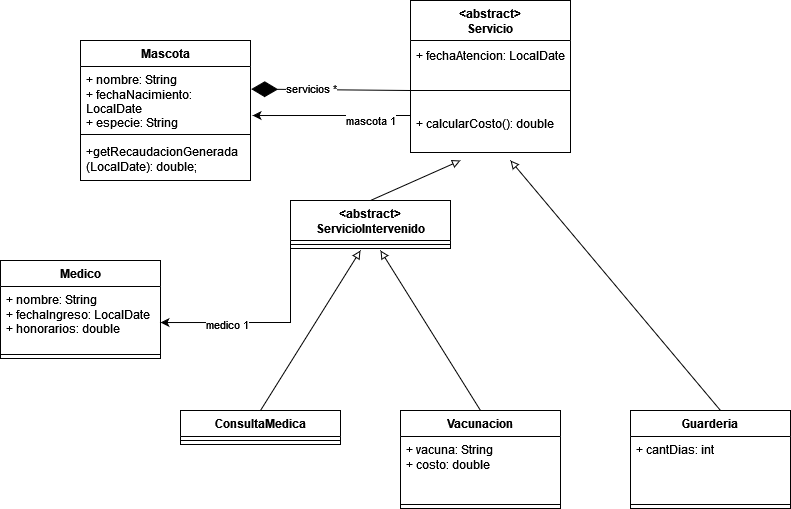

The diagram above was exported from draw.io. Its source (the exported page's mxGraphModel, read from the mxfile embedded in the PNG):
<mxGraphModel dx="1434" dy="773" grid="1" gridSize="10" guides="1" tooltips="1" connect="1" arrows="1" fold="1" page="1" pageScale="1" pageWidth="1400" pageHeight="850" math="0" shadow="0">
  <root>
    <mxCell id="0" />
    <mxCell id="1" parent="0" />
    <mxCell id="fYthQo7zW96hQPWO7dhh-1" value="Medico" style="swimlane;fontStyle=1;align=center;verticalAlign=top;childLayout=stackLayout;horizontal=1;startSize=26;horizontalStack=0;resizeParent=1;resizeParentMax=0;resizeLast=0;collapsible=1;marginBottom=0;whiteSpace=wrap;html=1;" parent="1" vertex="1">
      <mxGeometry x="320" y="370" width="160" height="98" as="geometry" />
    </mxCell>
    <mxCell id="fYthQo7zW96hQPWO7dhh-2" value="&lt;div&gt;+ nombre: String&lt;br&gt;+ fechaIngreso: LocalDate&lt;/div&gt;&lt;div&gt;+ honorarios: double&lt;/div&gt;" style="text;strokeColor=none;fillColor=none;align=left;verticalAlign=top;spacingLeft=4;spacingRight=4;overflow=hidden;rotatable=0;points=[[0,0.5],[1,0.5]];portConstraint=eastwest;whiteSpace=wrap;html=1;" parent="fYthQo7zW96hQPWO7dhh-1" vertex="1">
      <mxGeometry y="26" width="160" height="64" as="geometry" />
    </mxCell>
    <mxCell id="fYthQo7zW96hQPWO7dhh-3" value="" style="line;strokeWidth=1;fillColor=none;align=left;verticalAlign=middle;spacingTop=-1;spacingLeft=3;spacingRight=3;rotatable=0;labelPosition=right;points=[];portConstraint=eastwest;strokeColor=inherit;" parent="fYthQo7zW96hQPWO7dhh-1" vertex="1">
      <mxGeometry y="90" width="160" height="8" as="geometry" />
    </mxCell>
    <mxCell id="fYthQo7zW96hQPWO7dhh-5" value="Mascota" style="swimlane;fontStyle=1;align=center;verticalAlign=top;childLayout=stackLayout;horizontal=1;startSize=26;horizontalStack=0;resizeParent=1;resizeParentMax=0;resizeLast=0;collapsible=1;marginBottom=0;whiteSpace=wrap;html=1;" parent="1" vertex="1">
      <mxGeometry x="400" y="150" width="170" height="140" as="geometry" />
    </mxCell>
    <mxCell id="fYthQo7zW96hQPWO7dhh-6" value="&lt;div&gt;+ nombre: String&lt;br&gt;+ fechaNacimiento: LocalDate&lt;/div&gt;&lt;div&gt;+ especie: String&lt;/div&gt;" style="text;strokeColor=none;fillColor=none;align=left;verticalAlign=top;spacingLeft=4;spacingRight=4;overflow=hidden;rotatable=0;points=[[0,0.5],[1,0.5]];portConstraint=eastwest;whiteSpace=wrap;html=1;" parent="fYthQo7zW96hQPWO7dhh-5" vertex="1">
      <mxGeometry y="26" width="170" height="64" as="geometry" />
    </mxCell>
    <mxCell id="fYthQo7zW96hQPWO7dhh-7" value="" style="line;strokeWidth=1;fillColor=none;align=left;verticalAlign=middle;spacingTop=-1;spacingLeft=3;spacingRight=3;rotatable=0;labelPosition=right;points=[];portConstraint=eastwest;strokeColor=inherit;" parent="fYthQo7zW96hQPWO7dhh-5" vertex="1">
      <mxGeometry y="90" width="170" height="8" as="geometry" />
    </mxCell>
    <mxCell id="fYthQo7zW96hQPWO7dhh-8" value="&lt;div&gt;+getRecaudacionGenerada&lt;/div&gt;&lt;div&gt;(LocalDate): double;&lt;br&gt;&lt;/div&gt;" style="text;strokeColor=none;fillColor=none;align=left;verticalAlign=top;spacingLeft=4;spacingRight=4;overflow=hidden;rotatable=0;points=[[0,0.5],[1,0.5]];portConstraint=eastwest;whiteSpace=wrap;html=1;" parent="fYthQo7zW96hQPWO7dhh-5" vertex="1">
      <mxGeometry y="98" width="170" height="42" as="geometry" />
    </mxCell>
    <mxCell id="fYthQo7zW96hQPWO7dhh-9" value="&amp;lt;abstract&amp;gt;&lt;div&gt;Servicio&lt;/div&gt;" style="swimlane;fontStyle=1;align=center;verticalAlign=top;childLayout=stackLayout;horizontal=1;startSize=40;horizontalStack=0;resizeParent=1;resizeParentMax=0;resizeLast=0;collapsible=1;marginBottom=0;whiteSpace=wrap;html=1;" parent="1" vertex="1">
      <mxGeometry x="730" y="110" width="160" height="152" as="geometry" />
    </mxCell>
    <mxCell id="qxtdGm-kfvefDZI7abFl-3" value="+ fechaAtencion: LocalDate" style="text;html=1;align=center;verticalAlign=middle;resizable=0;points=[];autosize=1;strokeColor=none;fillColor=none;" vertex="1" parent="fYthQo7zW96hQPWO7dhh-9">
      <mxGeometry y="40" width="160" height="30" as="geometry" />
    </mxCell>
    <mxCell id="fYthQo7zW96hQPWO7dhh-11" value="" style="line;strokeWidth=1;fillColor=none;align=left;verticalAlign=middle;spacingTop=-1;spacingLeft=3;spacingRight=3;rotatable=0;labelPosition=right;points=[];portConstraint=eastwest;strokeColor=inherit;" parent="fYthQo7zW96hQPWO7dhh-9" vertex="1">
      <mxGeometry y="70" width="160" height="40" as="geometry" />
    </mxCell>
    <mxCell id="fYthQo7zW96hQPWO7dhh-12" value="&lt;div&gt;+ calcularCosto(): double&lt;br&gt;&lt;/div&gt;" style="text;strokeColor=none;fillColor=none;align=left;verticalAlign=top;spacingLeft=4;spacingRight=4;overflow=hidden;rotatable=0;points=[[0,0.5],[1,0.5]];portConstraint=eastwest;whiteSpace=wrap;html=1;" parent="fYthQo7zW96hQPWO7dhh-9" vertex="1">
      <mxGeometry y="110" width="160" height="42" as="geometry" />
    </mxCell>
    <mxCell id="fYthQo7zW96hQPWO7dhh-17" value="ConsultaMedica" style="swimlane;fontStyle=1;align=center;verticalAlign=top;childLayout=stackLayout;horizontal=1;startSize=26;horizontalStack=0;resizeParent=1;resizeParentMax=0;resizeLast=0;collapsible=1;marginBottom=0;whiteSpace=wrap;html=1;" parent="1" vertex="1">
      <mxGeometry x="500" y="520" width="160" height="34" as="geometry" />
    </mxCell>
    <mxCell id="fYthQo7zW96hQPWO7dhh-19" value="" style="line;strokeWidth=1;fillColor=none;align=left;verticalAlign=middle;spacingTop=-1;spacingLeft=3;spacingRight=3;rotatable=0;labelPosition=right;points=[];portConstraint=eastwest;strokeColor=inherit;" parent="fYthQo7zW96hQPWO7dhh-17" vertex="1">
      <mxGeometry y="26" width="160" height="8" as="geometry" />
    </mxCell>
    <mxCell id="fYthQo7zW96hQPWO7dhh-21" value="Vacunacion" style="swimlane;fontStyle=1;align=center;verticalAlign=top;childLayout=stackLayout;horizontal=1;startSize=26;horizontalStack=0;resizeParent=1;resizeParentMax=0;resizeLast=0;collapsible=1;marginBottom=0;whiteSpace=wrap;html=1;" parent="1" vertex="1">
      <mxGeometry x="720" y="520" width="160" height="98" as="geometry" />
    </mxCell>
    <mxCell id="fYthQo7zW96hQPWO7dhh-22" value="&lt;div&gt;+ vacuna: String&lt;/div&gt;&lt;div&gt;+ costo: double&lt;br&gt;&lt;/div&gt;" style="text;strokeColor=none;fillColor=none;align=left;verticalAlign=top;spacingLeft=4;spacingRight=4;overflow=hidden;rotatable=0;points=[[0,0.5],[1,0.5]];portConstraint=eastwest;whiteSpace=wrap;html=1;" parent="fYthQo7zW96hQPWO7dhh-21" vertex="1">
      <mxGeometry y="26" width="160" height="64" as="geometry" />
    </mxCell>
    <mxCell id="fYthQo7zW96hQPWO7dhh-23" value="" style="line;strokeWidth=1;fillColor=none;align=left;verticalAlign=middle;spacingTop=-1;spacingLeft=3;spacingRight=3;rotatable=0;labelPosition=right;points=[];portConstraint=eastwest;strokeColor=inherit;" parent="fYthQo7zW96hQPWO7dhh-21" vertex="1">
      <mxGeometry y="90" width="160" height="8" as="geometry" />
    </mxCell>
    <mxCell id="fYthQo7zW96hQPWO7dhh-33" style="rounded=0;orthogonalLoop=1;jettySize=auto;html=1;exitX=0.5;exitY=0;exitDx=0;exitDy=0;endArrow=block;endFill=0;" parent="1" source="fYthQo7zW96hQPWO7dhh-25" edge="1">
      <mxGeometry relative="1" as="geometry">
        <mxPoint x="780" y="270" as="targetPoint" />
      </mxGeometry>
    </mxCell>
    <mxCell id="fYthQo7zW96hQPWO7dhh-25" value="&lt;div&gt;&amp;lt;abstract&amp;gt;&lt;/div&gt;&lt;div&gt;ServicioIntervenido&lt;/div&gt;" style="swimlane;fontStyle=1;align=center;verticalAlign=top;childLayout=stackLayout;horizontal=1;startSize=40;horizontalStack=0;resizeParent=1;resizeParentMax=0;resizeLast=0;collapsible=1;marginBottom=0;whiteSpace=wrap;html=1;" parent="1" vertex="1">
      <mxGeometry x="610" y="310" width="160" height="48" as="geometry" />
    </mxCell>
    <mxCell id="fYthQo7zW96hQPWO7dhh-27" value="" style="line;strokeWidth=1;fillColor=none;align=left;verticalAlign=middle;spacingTop=-1;spacingLeft=3;spacingRight=3;rotatable=0;labelPosition=right;points=[];portConstraint=eastwest;strokeColor=inherit;" parent="fYthQo7zW96hQPWO7dhh-25" vertex="1">
      <mxGeometry y="40" width="160" height="8" as="geometry" />
    </mxCell>
    <mxCell id="fYthQo7zW96hQPWO7dhh-29" value="Guarderia" style="swimlane;fontStyle=1;align=center;verticalAlign=top;childLayout=stackLayout;horizontal=1;startSize=26;horizontalStack=0;resizeParent=1;resizeParentMax=0;resizeLast=0;collapsible=1;marginBottom=0;whiteSpace=wrap;html=1;" parent="1" vertex="1">
      <mxGeometry x="950" y="520" width="160" height="98" as="geometry" />
    </mxCell>
    <mxCell id="fYthQo7zW96hQPWO7dhh-30" value="&lt;div&gt;+ cantDias: int&lt;br&gt;&lt;/div&gt;" style="text;strokeColor=none;fillColor=none;align=left;verticalAlign=top;spacingLeft=4;spacingRight=4;overflow=hidden;rotatable=0;points=[[0,0.5],[1,0.5]];portConstraint=eastwest;whiteSpace=wrap;html=1;" parent="fYthQo7zW96hQPWO7dhh-29" vertex="1">
      <mxGeometry y="26" width="160" height="64" as="geometry" />
    </mxCell>
    <mxCell id="fYthQo7zW96hQPWO7dhh-31" value="" style="line;strokeWidth=1;fillColor=none;align=left;verticalAlign=middle;spacingTop=-1;spacingLeft=3;spacingRight=3;rotatable=0;labelPosition=right;points=[];portConstraint=eastwest;strokeColor=inherit;" parent="fYthQo7zW96hQPWO7dhh-29" vertex="1">
      <mxGeometry y="90" width="160" height="8" as="geometry" />
    </mxCell>
    <mxCell id="fYthQo7zW96hQPWO7dhh-34" style="rounded=0;orthogonalLoop=1;jettySize=auto;html=1;exitX=0.5;exitY=0;exitDx=0;exitDy=0;endArrow=block;endFill=0;" parent="1" edge="1">
      <mxGeometry relative="1" as="geometry">
        <mxPoint x="680" y="360" as="targetPoint" />
        <mxPoint x="580" y="520" as="sourcePoint" />
      </mxGeometry>
    </mxCell>
    <mxCell id="fYthQo7zW96hQPWO7dhh-35" style="rounded=0;orthogonalLoop=1;jettySize=auto;html=1;exitX=0.5;exitY=0;exitDx=0;exitDy=0;endArrow=block;endFill=0;" parent="1" edge="1">
      <mxGeometry relative="1" as="geometry">
        <mxPoint x="700" y="360" as="targetPoint" />
        <mxPoint x="800" y="520" as="sourcePoint" />
      </mxGeometry>
    </mxCell>
    <mxCell id="fYthQo7zW96hQPWO7dhh-36" style="rounded=0;orthogonalLoop=1;jettySize=auto;html=1;exitX=0.5;exitY=0;exitDx=0;exitDy=0;endArrow=block;endFill=0;" parent="1" edge="1">
      <mxGeometry relative="1" as="geometry">
        <mxPoint x="830" y="270" as="targetPoint" />
        <mxPoint x="1040" y="520" as="sourcePoint" />
      </mxGeometry>
    </mxCell>
    <mxCell id="fYthQo7zW96hQPWO7dhh-37" style="edgeStyle=orthogonalEdgeStyle;rounded=0;orthogonalLoop=1;jettySize=auto;html=1;entryX=1;entryY=0.563;entryDx=0;entryDy=0;entryPerimeter=0;exitX=0;exitY=1;exitDx=0;exitDy=0;" parent="1" source="fYthQo7zW96hQPWO7dhh-25" target="fYthQo7zW96hQPWO7dhh-2" edge="1">
      <mxGeometry relative="1" as="geometry">
        <mxPoint x="610" y="382.03200000000004" as="sourcePoint" />
      </mxGeometry>
    </mxCell>
    <mxCell id="fYthQo7zW96hQPWO7dhh-38" value="medico 1" style="edgeLabel;html=1;align=center;verticalAlign=middle;resizable=0;points=[];" parent="fYthQo7zW96hQPWO7dhh-37" vertex="1" connectable="0">
      <mxGeometry x="0.356" y="1" relative="1" as="geometry">
        <mxPoint as="offset" />
      </mxGeometry>
    </mxCell>
    <mxCell id="fYthQo7zW96hQPWO7dhh-39" value="" style="endArrow=diamondThin;endFill=1;endSize=24;html=1;rounded=0;entryX=1.004;entryY=0.353;entryDx=0;entryDy=0;entryPerimeter=0;" parent="1" target="fYthQo7zW96hQPWO7dhh-6" edge="1">
      <mxGeometry width="160" relative="1" as="geometry">
        <mxPoint x="730" y="200" as="sourcePoint" />
        <mxPoint x="720" y="211.70999999999998" as="targetPoint" />
      </mxGeometry>
    </mxCell>
    <mxCell id="fYthQo7zW96hQPWO7dhh-40" value="servicios *" style="edgeLabel;html=1;align=center;verticalAlign=middle;resizable=0;points=[];" parent="fYthQo7zW96hQPWO7dhh-39" vertex="1" connectable="0">
      <mxGeometry x="0.2604" y="-2" relative="1" as="geometry">
        <mxPoint as="offset" />
      </mxGeometry>
    </mxCell>
    <mxCell id="fYthQo7zW96hQPWO7dhh-42" style="edgeStyle=orthogonalEdgeStyle;rounded=0;orthogonalLoop=1;jettySize=auto;html=1;entryX=1.012;entryY=0.766;entryDx=0;entryDy=0;entryPerimeter=0;" parent="1" source="fYthQo7zW96hQPWO7dhh-9" edge="1" target="fYthQo7zW96hQPWO7dhh-6">
      <mxGeometry relative="1" as="geometry">
        <mxPoint x="560" y="246" as="targetPoint" />
        <Array as="points">
          <mxPoint x="650" y="225" />
          <mxPoint x="650" y="225" />
        </Array>
      </mxGeometry>
    </mxCell>
    <mxCell id="fYthQo7zW96hQPWO7dhh-43" value="mascota 1" style="edgeLabel;html=1;align=center;verticalAlign=middle;resizable=0;points=[];" parent="1" vertex="1" connectable="0">
      <mxGeometry x="689.9974335698083" y="229.99806113829771" as="geometry" />
    </mxCell>
  </root>
</mxGraphModel>